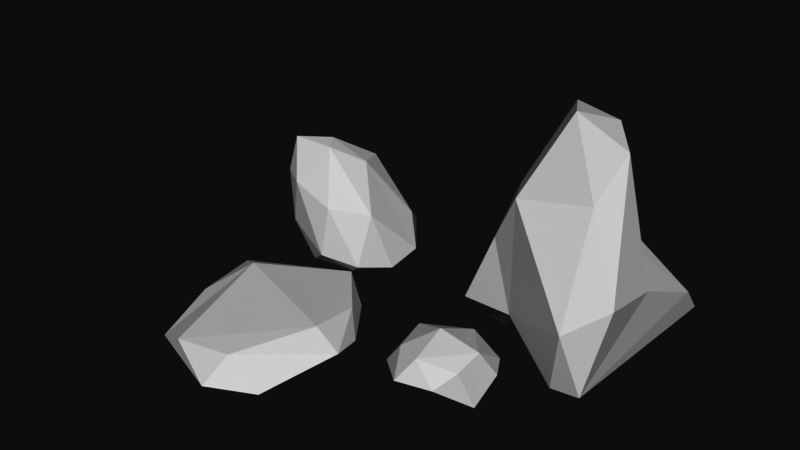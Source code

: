 # Source: Rocky_Gervais.blend  (saved by Blender 2.79.0; exported with 4.5.12 LTS)
import bpy
from mathutils import Matrix  # noqa: F401  (used for matrix-valued properties, if any)

bpy.ops.wm.read_factory_settings(use_empty=True)
scene = bpy.context.scene
scene.name = 'Scene'

# ---- collections
col_collection_1 = bpy.data.collections.new('Collection 1'); scene.collection.children.link(col_collection_1)

# ---- world
world_world = bpy.data.worlds.new('World'); scene.world = world_world
world_world.color = (0.05088, 0.05088, 0.05088)
world_world.use_sun_shadow = False
world_world.sun_shadow_jitter_overblur = 0.0
world_world.cycles.sampling_method = 'MANUAL'

# ---- meshes
me_icosphere_003 = bpy.data.meshes.new('Icosphere.003')
me_icosphere_003.from_pydata([(0.555, -0.3738, 0.005885), (1.133, -1.326, 0.1782), (1.444, 0.2144, 0.2198), (0.3071, -1.897, 0.2998), (1.945, -0.121, 0.7645), (0.4284, -1.424, 0.005885), (0.4674, 1.211, 0.005885), (-1.208, -0.7101, 0.005885), (-0.8313, 0.9124, 0.005885), (1.747, 0.5511, 0.6256), (-1.748, -0.4755, 0.3058), (-1.412, -1.305, 0.3639), (-1.128, 1.492, 0.709), (-1.665, 1.104, 0.8568), (1.07, 1.484, 0.6676), (-0.02613, 1.85, 0.6884), (-1.679, -0.02492, 0.69), (1.317, 0.9512, 0.9844), (0.3955, -1.322, 0.705), (1.338, -0.02492, 1.048), (-0.7419, -1.508, 0.6572), (-1.13, 0.777, 1.127), (0.4567, 1.882, 1.025)], [], [(1, 0, 2), (0, 7, 8), (0, 8, 6), (1, 2, 4), (2, 6, 14), (8, 12, 15), (2, 14, 9), (3, 4, 18), (13, 16, 21), (4, 17, 19), (19, 17, 22), (18, 4, 19, 20), (20, 3, 18), (9, 17, 4), (9, 14, 17), (14, 22, 17), (15, 12, 22), (13, 10, 16), (10, 11, 16), (11, 3, 20), (1, 4, 3), (14, 15, 22), (14, 6, 15), (6, 8, 15), (12, 8, 13), (8, 10, 13), (10, 7, 11), (7, 3, 11), (3, 5, 1), (4, 2, 9), (7, 10, 8), (2, 0, 6), (7, 5, 3), (7, 0, 5), (0, 1, 5), (19, 22, 21, 20), (21, 16, 11, 20), (13, 21, 22, 12)])
me_icosphere_003.use_remesh_preserve_volume = False
me_icosphere_003.use_remesh_preserve_attributes = False
me_icosphere_003.use_mirror_vertex_groups = False
me_icosphere_003.update()
me_icosphere_002 = bpy.data.meshes.new('Icosphere.002')
me_icosphere_002.from_pydata([(0.9168, -2.015, 1.09), (0.8119, 1.785, 0.03337), (-0.04443, -0.7358, 4.544), (0.7327, -1.848, -0.06253), (1.499, -1.349, 0.3657), (1.258, -1.874, -0.06253), (1.781, 1.649, 0.43), (-1.437, -0.6203, -0.0698), (-0.4622, -0.7108, -0.06253), (-0.9379, 0.7531, -0.06973), (1.689, -1.223, 1.68), (0.983, -1.772, 1.674), (-0.6303, -1.235, 1.136), (-1.001, -1.098, 1.739), (-1.88, 0.8791, 0.887), (-1.993, 0.3839, 1.468), (1.234, 1.683, 0.8334), (0.2968, 0.9653, 2.211), (1.088, -0.8563, 3.056), (-1.654, 0.8603, 1.586), (0.8905, 0.7139, 1.797), (1.294, 0.04782, 2.496), (0.5312, -1.004, 3.324), (0.9018, 0.01399, 3.981), (0.2478, -0.367, 4.729), (-0.7242, -1.187, 2.942), (-1.052, 0.2867, 2.224), (-0.2461, 0.04566, 4.693), (-0.03007, 0.5565, 3.566), (0.582, 0.3767, 4.287), (-0.9035, -0.6292, 3.11), (-0.1245, -1.36, 2.573), (1.656, -0.2858, 1.559), (1.275, 0.174, 1.811), (-0.8439, 0.8997, 1.681), (-1.2, 1.056, 0.8735), (-1.896, -0.8872, 0.6896), (-1.256, -0.8655, 2.081), (1.535, -1.588, 1.584), (1.244, 1.241, 1.33), (1.817, 1.093, 1.046), (-1.824, 0.6267, 0.04897), (-2.097, -0.08239, 0.2625), (-1.575, -1.18, 0.5057), (-1.835, -0.1896, -0.07648), (-0.6025, -1.117, 0.478)], [], [(0, 5, 38), (42, 43, 36), (1, 41, 35), (4, 32, 10), (37, 13, 25), (10, 21, 23), (24, 27, 2), (23, 29, 24), (24, 29, 27), (29, 28, 27), (29, 17, 28), (23, 21, 29), (21, 20, 29), (29, 20, 17), (28, 26, 27), (17, 34, 28), (28, 34, 26), (34, 19, 26), (27, 25, 2), (26, 30, 27), (27, 30, 25), (26, 19, 30), (19, 15, 30), (15, 37, 30), (30, 37, 25), (25, 31, 2), (31, 22, 2), (13, 31, 25), (2, 22, 24), (22, 23, 24), (22, 18, 23), (18, 10, 23), (10, 32, 21), (32, 33, 21), (33, 20, 21), (16, 34, 17), (1, 35, 16), (16, 35, 34), (35, 19, 34), (35, 14, 19), (42, 36, 15), (36, 37, 15), (12, 31, 13), (11, 18, 22), (11, 38, 18), (0, 38, 11), (38, 10, 18), (33, 39, 20), (32, 40, 33), (20, 39, 17), (39, 16, 17), (33, 40, 39), (40, 16, 39), (40, 6, 16), (6, 1, 16), (35, 41, 14), (19, 14, 15), (41, 42, 14), (14, 42, 15), (36, 43, 37), (37, 43, 13), (43, 12, 13), (43, 45, 12), (31, 11, 22), (12, 0, 31), (31, 0, 11), (45, 3, 12), (12, 3, 0), (5, 4, 38), (38, 4, 10), (8, 9, 6), (6, 9, 1), (9, 41, 1), (9, 44, 41), (44, 42, 41), (8, 7, 9), (9, 7, 44), (44, 43, 42), (44, 7, 43), (8, 45, 7), (7, 45, 43), (5, 6, 4), (5, 3, 6), (3, 8, 6), (8, 3, 45), (3, 5, 0), (40, 32, 4, 6)])
me_icosphere_002.use_remesh_preserve_volume = False
me_icosphere_002.use_remesh_preserve_attributes = False
me_icosphere_002.use_mirror_vertex_groups = False
me_icosphere_002.update()
me_icosphere_001 = bpy.data.meshes.new('Icosphere.001')
me_icosphere_001.from_pydata([(-0.3309, -1.151, 0.037), (0.1208, -1.161, 1.368), (-1.222, -0.9063, 1.832), (-0.9225, 0.9849, 0.4612), (0.6059, 1.206, 0.4012), (-0.4667, -0.3252, 2.583), (0.6583, -1.004, 0.01785), (-1.221, -0.2129, 0.01794), (-0.5439, 1.064, 0.01407), (0.7505, 0.926, 0.0137), (1.248, -0.4134, 0.04396), (1.325, 0.304, 0.244), (0.08036, -1.364, 0.34), (0.8571, -1.074, 0.1843), (-1.372, -0.4048, 0.7108), (-0.9227, -1.116, 0.7748), (-1.294, 0.4933, 0.3671), (-0.2032, 1.339, 0.4099), (0.8746, -0.6448, 1.257), (-0.7742, -1.166, 1.741), (0.9118, 0.66, 0.8591), (-0.2526, -0.6688, 2.521), (0.2486, -0.07493, 2.127), (-1.111, -0.7617, 2.577), (-0.8113, 0.1837, 1.948), (0.009118, 0.511, 2.048)], [], [(0, 6, 12), (6, 10, 13), (0, 12, 15), (7, 14, 16), (8, 3, 17), (9, 4, 11), (1, 18, 21), (2, 19, 23), (11, 20, 22, 18), (4, 17, 25), (22, 25, 5), (22, 20, 25), (20, 4, 25), (25, 24, 5), (25, 17, 24), (17, 3, 24), (24, 23, 5), (23, 21, 5), (23, 19, 21), (19, 1, 21), (21, 22, 5), (21, 18, 22), (11, 4, 20), (16, 14, 23), (14, 2, 23), (15, 19, 2), (15, 12, 19), (12, 1, 19), (13, 18, 1), (13, 10, 18), (10, 11, 18), (4, 9, 17), (9, 8, 17), (3, 8, 16), (8, 7, 16), (14, 15, 2), (14, 7, 15), (7, 0, 15), (12, 13, 1), (12, 6, 13), (10, 9, 11), (0, 7, 6), (6, 9, 10), (23, 24, 3, 16), (6, 7, 8, 9)])
me_icosphere_001.use_remesh_preserve_volume = False
me_icosphere_001.use_remesh_preserve_attributes = False
me_icosphere_001.use_mirror_vertex_groups = False
me_icosphere_001.update()
me_icosphere = bpy.data.meshes.new('Icosphere')
me_icosphere.from_pydata([(-0.9978, 0.325, 0.1322), (-0.008392, 0.9019, 0.03726), (0.7398, 0.04315, 0.8862), (-0.08157, 0.00108, 1.082), (-0.2303, -0.4143, 0.004695), (0.6348, 0.5025, 0.03584), (-0.6029, 0.5209, 0.0116), (0.9339, -0.3284, 0.01776), (0.9511, 0.309, 0.3764), (-0.2504, -1.086, 0.4702), (0.4563, -0.9066, 0.466), (-0.8588, -0.5607, 0.379), (-0.2483, 1.001, 0.2576), (0.6882, -0.5, 0.7182), (0.7051, 0.7414, 0.3995), (0.001253, -0.7924, 0.8803), (-0.5233, -0.5709, 0.8315), (-0.7584, 0.2405, 0.7986), (0.06492, 0.8158, 0.7256)], [], [(1, 6, 12), (5, 1, 14), (5, 4, 6), (5, 14, 8), (2, 18, 3), (2, 14, 18), (18, 17, 3), (17, 16, 3), (16, 15, 3), (15, 2, 3), (15, 13, 2), (8, 14, 2), (12, 17, 18), (0, 11, 17), (11, 16, 17), (9, 15, 16), (10, 13, 15), (10, 7, 13), (7, 2, 13), (14, 12, 18), (14, 1, 12), (12, 0, 17), (12, 6, 0), (11, 9, 16), (9, 10, 15), (7, 8, 2), (5, 6, 1), (4, 0, 6), (4, 11, 0), (4, 9, 11), (7, 4, 5), (4, 10, 9), (4, 7, 10), (7, 5, 8)])
me_icosphere.use_remesh_preserve_volume = False
me_icosphere.use_remesh_preserve_attributes = False
me_icosphere.use_mirror_vertex_groups = False
me_icosphere.update()

# ---- objects
ob_icosphere_003 = bpy.data.objects.new('Icosphere.003', me_icosphere_003)
ob_icosphere_002 = bpy.data.objects.new('Icosphere.002', me_icosphere_002)
ob_icosphere_001 = bpy.data.objects.new('Icosphere.001', me_icosphere_001)
ob_icosphere = bpy.data.objects.new('Icosphere', me_icosphere)

# ---- transforms, parenting, visibility, modifiers, constraints
ob_icosphere_003.location = (0.0, 0.0, 0.0)
ob_icosphere_003.lineart.crease_threshold = 0.0
ob_icosphere_002.location = (4.033, 4.254, 0.0)
ob_icosphere_002.lineart.crease_threshold = 0.0
_m = ob_icosphere_002.modifiers.new('Decimate', 'DECIMATE')
_m.ratio = 0.6541
ob_icosphere_001.location = (-1.407, 4.254, 0.0)
ob_icosphere_001.lineart.crease_threshold = 0.0
ob_icosphere.location = (3.288, 1.179, 0.09965)
ob_icosphere.lineart.crease_threshold = 0.0

# ---- collection membership
col_collection_1.objects.link(ob_icosphere_003)
col_collection_1.objects.link(ob_icosphere_002)
col_collection_1.objects.link(ob_icosphere_001)
col_collection_1.objects.link(ob_icosphere)

# ---- scene / render settings (as saved in the file)
scene.frame_start = 1; scene.frame_end = 250; scene.frame_set(1)
scene.render.engine = 'BLENDER_EEVEE_NEXT'
scene.render.resolution_percentage = 50
scene.render.dither_intensity = 0.0
scene.cycles.use_denoising = False
scene.cycles.samples = 128
scene.cycles.sampling_pattern = 'TABULATED_SOBOL'
scene.cycles.use_adaptive_sampling = False
scene.cycles.use_light_tree = False
scene.cycles.blur_glossy = 0.0
scene.cycles.sample_clamp_indirect = 0.0
scene.view_settings.view_transform = 'Raw'
bpy.context.view_layer.update()

# ---- added for rendering (the .blend has no active camera and no usable light): camera, sun
cam_auto = bpy.data.cameras.new('AutoCamera')
cam_auto.lens = 50.0
cam_auto.sensor_width = 36.0
cam_auto.clip_end = 1000.0
ob_auto_camera = bpy.data.objects.new('AutoCamera', cam_auto)
scene.collection.objects.link(ob_auto_camera)
ob_auto_camera.location = (13.2673, -12.0115, 11.7076)
ob_auto_camera.rotation_euler = (1.09748, -7.21219e-08, 0.694738)
scene.camera = ob_auto_camera
light_auto_sun = bpy.data.lights.new('AutoSun', 'SUN')
light_auto_sun.energy = 3.0
light_auto_sun.angle = 0.0523599
ob_auto_sun = bpy.data.objects.new('AutoSun', light_auto_sun)
scene.collection.objects.link(ob_auto_sun)
ob_auto_sun.rotation_euler = (0.872665, 0.174533, 0.523599)
bpy.context.view_layer.update()
